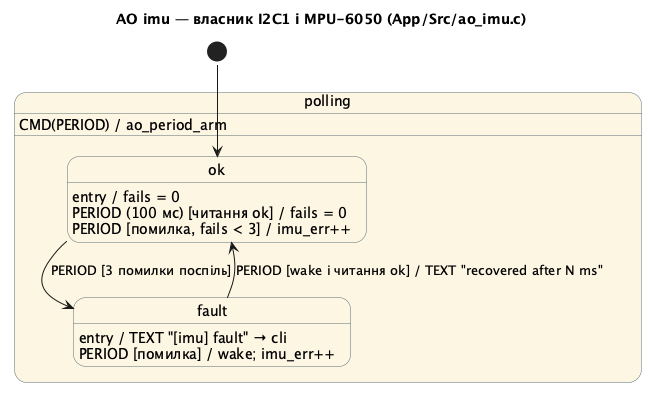

The diagram above was rendered by PlantUML. Its source (embedded in the PNG):
@startuml imu
!pragma layout smetana
title AO imu — власник I2C1 і MPU-6050 (App/Src/ao_imu.c)
skinparam state {
  BackgroundColor #FDF6E3
  BorderColor #586E75
}
[*] --> ok
state polling {
  polling : CMD(PERIOD) / ao_period_arm
  state ok {
    ok : entry / fails = 0
    ok : PERIOD (100 мс) [читання ok] / fails = 0
    ok : PERIOD [помилка, fails < 3] / imu_err++
  }
  state fault {
    fault : entry / TEXT "[imu] fault" → cli
    fault : PERIOD [помилка] / wake; imu_err++
  }
}
ok --> fault : PERIOD [3 помилки поспіль]
fault --> ok : PERIOD [wake і читання ok] / TEXT "recovered after N ms"
@enduml